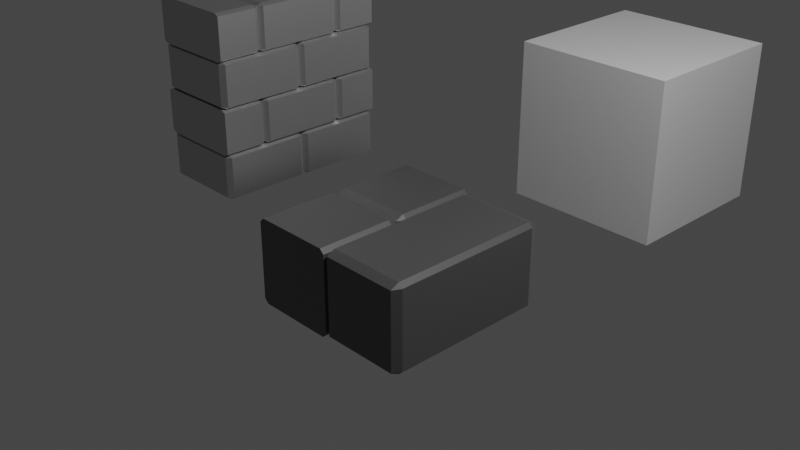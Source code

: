 # Source: untitled.blend  (saved by Blender 3.4.6; exported with 4.5.12 LTS)
import bpy
from mathutils import Matrix  # noqa: F401  (used for matrix-valued properties, if any)

bpy.ops.wm.read_factory_settings(use_empty=True)
scene = bpy.context.scene
scene.name = 'Scene'

# ---- collections
col_collection = bpy.data.collections.new('Collection'); scene.collection.children.link(col_collection)

# ---- materials (node trees are filled in below, after node groups)
mat_material_002 = bpy.data.materials.new('Material.002')
mat_material_002.use_transparent_shadow = False
mat_material_001 = bpy.data.materials.new('Material.001')
mat_material_001.use_transparent_shadow = False

# ---- material node trees
mat_material_002.use_nodes = True; mat_material_002.node_tree.nodes.clear()
_N = mat_material_002.node_tree.nodes; _L = mat_material_002.node_tree.links
n0 = _N.new('ShaderNodeBsdfPrincipled'); n0.name = 'Principled BSDF'; n0.location = (88, 305)
n0.distribution = 'GGX'
n0.subsurface_method = 'BURLEY'
n0.inputs[0].default_value = (0.1336, 0.1336, 0.1336, 1.0)
n0.inputs[1].default_value = 0.4636
n0.inputs[2].default_value = 0.55
n0.inputs[3].default_value = 1.45
n0.inputs[13].default_value = 0.5818
n0.inputs[14].default_value = (0.7508, 0.7508, 0.7508, 1.0)
n0.inputs[24].default_value = 0.1273
n0.inputs[27].default_value = (0.0, 0.0, 0.0, 1.0)
n0.inputs[28].default_value = 1.0
n1 = _N.new('ShaderNodeOutputMaterial'); n1.name = 'Material Output'; n1.location = (378, 305)
_L.new(n0.outputs[0], n1.inputs[0])
n1.is_active_output = True
mat_material_001.use_nodes = True; mat_material_001.node_tree.nodes.clear()
_N = mat_material_001.node_tree.nodes; _L = mat_material_001.node_tree.links
n0 = _N.new('ShaderNodeOutputMaterial'); n0.name = 'Material Output'; n0.location = (300, 300)
n1 = _N.new('ShaderNodeBsdfPrincipled'); n1.name = 'Principled BSDF'; n1.location = (10, 300)
n1.distribution = 'GGX'
n1.subsurface_method = 'BURLEY'
n1.inputs[0].default_value = (0.3332, 0.3196, 0.3196, 1.0)
n1.inputs[1].default_value = 0.5318
n1.inputs[3].default_value = 0.0
n1.inputs[13].default_value = 0.8636
n1.inputs[14].default_value = (0.6878, 0.6814, 0.6814, 1.0)
n1.inputs[16].default_value = 0.04091
n1.inputs[19].default_value = 0.03182
n1.inputs[24].default_value = 0.05455
n1.inputs[27].default_value = (0.0, 0.0, 0.0, 1.0)
n1.inputs[28].default_value = 1.0
_L.new(n1.outputs[0], n0.inputs[0])
n0.is_active_output = True

# ---- world
world_world = bpy.data.worlds.new('World'); scene.world = world_world
world_world.use_nodes = True; world_world.node_tree.nodes.clear()
_N = world_world.node_tree.nodes; _L = world_world.node_tree.links
n0 = _N.new('ShaderNodeOutputWorld'); n0.name = 'World Output'; n0.location = (300, 300)
n1 = _N.new('ShaderNodeBackground'); n1.name = 'Background'; n1.location = (10, 300)
n1.inputs[0].default_value = (0.05088, 0.05088, 0.05088, 1.0)
_L.new(n1.outputs[0], n0.inputs[0])
n0.is_active_output = True
world_world.color = (0.05088, 0.05088, 0.05088)
world_world.use_sun_shadow = False
world_world.sun_shadow_jitter_overblur = 0.0

# ---- cameras
cam_camera = bpy.data.cameras.new('Camera')
cam_camera.clip_end = 100.0
cam_camera.ortho_scale = 7.314

# ---- lights
light_light = bpy.data.lights.new('Light', 'POINT')
light_light.transmission_factor = 0.0
light_light.energy = 1000.0
light_light.shadow_soft_size = 0.1
light_light.shadow_maximum_resolution = 0.006
light_light.use_absolute_resolution = True

# ---- meshes
me_cube_003 = bpy.data.meshes.new('Cube.003')
me_cube_003.from_pydata([(0.05, -0.9, -1.0), (0.05, -1.0, -0.95), (0.0, -0.9, -0.95), (0.05, -1.0, -0.05), (0.05, -0.9, 0.0), (0.0, -0.9, -0.05), (0.05, 0.9, -1.0), (0.0, 0.9, -0.95), (0.05, 1.0, -0.95), (0.05, 0.9, 0.0), (0.05, 1.0, -0.05), (0.0, 0.9, -0.05), (0.95, -0.9, -1.0), (1.0, -0.9, -0.95), (0.95, -1.0, -0.95), (0.95, -0.9, 0.0), (0.95, -1.0, -0.05), (1.0, -0.9, -0.05), (0.95, 0.9, -1.0), (0.95, 1.0, -0.95), (1.0, 0.9, -0.95), (0.95, 0.9, 0.0), (1.0, 0.9, -0.05), (0.95, 1.0, -0.05), (-0.95, 0.1, -1.0), (-0.95, 0.0, -0.95), (-1.0, 0.1, -0.95), (-0.95, 0.0, -0.05), (-0.95, 0.1, 0.0), (-1.0, 0.1, -0.05), (-0.05, 0.1, -1.0), (0.0, 0.1, -0.95), (-0.05, 0.0, -0.95), (-0.05, 0.1, 0.0), (-0.05, 0.0, -0.05), (0.0, 0.1, -0.05), (-0.95, 1.0, -1.0), (-1.0, 1.0, -0.95), (-0.95, 1.0, 0.0), (-1.0, 1.0, -0.05), (-0.05, 1.0, -1.0), (0.0, 1.0, -0.95), (-0.05, 1.0, 0.0), (0.0, 1.0, -0.05), (-0.95, -0.1, -1.0), (-1.0, -0.1, -0.95), (-0.95, 0.0, -0.95), (-0.95, -0.1, 0.0), (-0.95, 0.0, -0.05), (-1.0, -0.1, -0.05), (-0.05, -0.1, -1.0), (-0.05, 0.0, -0.95), (0.0, -0.1, -0.95), (-0.05, -0.1, 0.0), (0.0, -0.1, -0.05), (-0.05, 0.0, -0.05), (-0.95, -1.0, -1.0), (-1.0, -1.0, -0.95), (-0.95, -1.0, 0.0), (-1.0, -1.0, -0.05), (-0.05, -1.0, -1.0), (0.0, -1.0, -0.95), (-0.05, -1.0, 0.0), (0.0, -1.0, -0.05)], [], [(14, 16, 3, 1), (20, 22, 17, 13), (21, 9, 4, 15), (2, 5, 11, 7), (8, 10, 23, 19), (0, 1, 2), (3, 4, 5), (6, 7, 8), (9, 10, 11), (12, 13, 14), (15, 16, 17), (18, 19, 20), (21, 22, 23), (6, 0, 2, 7), (1, 3, 5, 2), (4, 9, 11, 5), (10, 8, 7, 11), (18, 6, 8, 19), (9, 21, 23, 10), (22, 20, 19, 23), (12, 18, 20, 13), (21, 15, 17, 22), (16, 14, 13, 17), (0, 12, 14, 1), (15, 4, 3, 16), (6, 18, 12, 0), (32, 34, 27, 25), (41, 43, 35, 31), (42, 38, 28, 33), (24, 25, 26), (27, 28, 29), (30, 31, 32), (33, 34, 35), (36, 24, 26, 37), (25, 27, 29, 26), (42, 33, 35, 43), (34, 32, 31, 35), (24, 30, 32, 25), (33, 28, 27, 34), (36, 40, 30, 24), (30, 40, 41, 31), (28, 38, 39, 29), (26, 29, 39, 37), (37, 39, 38, 42, 43, 41, 40, 36), (57, 59, 49, 45), (46, 48, 55, 51), (44, 45, 46), (47, 48, 49), (50, 51, 52), (53, 54, 55), (58, 47, 49, 59), (48, 46, 45, 49), (50, 44, 46, 51), (47, 53, 55, 48), (54, 52, 51, 55), (60, 50, 52, 61), (44, 50, 60, 56), (53, 62, 63, 54), (44, 56, 57, 45), (53, 47, 58, 62), (52, 54, 63, 61), (61, 63, 62, 58, 59, 57, 56, 60)])
_uv = me_cube_003.uv_layers.new(name='UVMap')
_uv.uv.foreach_set('vector', [0.3875, 0.7625, 0.6125, 0.7625, 0.6125, 0.9875, 0.3875, 0.9875, 0.3875, 0.5125, 0.6125, 0.5125, 0.6125, 0.7375, 0.3875, 0.7375, 0.6375, 0.5125, 0.8625, 0.5125, 0.8625, 0.7375, 0.6375, 0.7375, 0.3875, 0.0125, 0.6125, 0.0125, 0.6125, 0.2375, 0.3875, 0.2375, 0.3875, 0.2625, 0.6125, 0.2625, 0.6125, 0.4875, 0.3875, 0.4875, 0.1375, 0.7375, 0.1375, 0.75, 0.125, 0.7375, 0.6125, 0.9875, 0.625, 0.9875, 0.6125, 1.0, 0.1375, 0.5125, 0.125, 0.5125, 0.1375, 0.5, 0.625, 0.2625, 0.625, 0.2625, 0.6125, 0.25, 0.3625, 0.7375, 0.375, 0.7375, 0.3625, 0.75, 0.625, 0.7625, 0.625, 0.7625, 0.6125, 0.75, 0.3625, 0.5125, 0.3625, 0.5, 0.375, 0.5125, 0.625, 0.5125, 0.625, 0.5125, 0.6125, 0.5, 0.1375, 0.5125, 0.1375, 0.7375, 0.125, 0.7375, 0.125, 0.5125, 0.3875, 0.0, 0.6125, 0.0, 0.6125, 0.0125, 0.3875, 0.0125, 0.625, 0.0125, 0.625, 0.2375, 0.6125, 0.2375, 0.6125, 0.0125, 0.6125, 0.2625, 0.3875, 0.2625, 0.3875, 0.2375, 0.6125, 0.2375, 0.3625, 0.5125, 0.1375, 0.5125, 0.1375, 0.5, 0.3625, 0.5, 0.625, 0.2625, 0.625, 0.4875, 0.6125, 0.4875, 0.6125, 0.2625, 0.6125, 0.5125, 0.3875, 0.5125, 0.3875, 0.4875, 0.6125, 0.4875, 0.3625, 0.7375, 0.3625, 0.5125, 0.3875, 0.5125, 0.3875, 0.7375, 0.6375, 0.5125, 0.6375, 0.7375, 0.6125, 0.7375, 0.6125, 0.5125, 0.6125, 0.7625, 0.3875, 0.7625, 0.3875, 0.7375, 0.6125, 0.7375, 0.1375, 0.7375, 0.3625, 0.7375, 0.3625, 0.75, 0.1375, 0.75, 0.625, 0.7625, 0.625, 0.9875, 0.6125, 0.9875, 0.6125, 0.7625, 0.1375, 0.5125, 0.3625, 0.5125, 0.3625, 0.7375, 0.1375, 0.7375, 0.3875, 0.7625, 0.6125, 0.7625, 0.6125, 0.9875, 0.3875, 0.9875, 0.3875, 0.625, 0.6125, 0.625, 0.6125, 0.7375, 0.3875, 0.7375, 0.6375, 0.625, 0.8625, 0.625, 0.8625, 0.7375, 0.6375, 0.7375, 0.1375, 0.7375, 0.1375, 0.75, 0.125, 0.7375, 0.6125, 0.9875, 0.625, 0.9875, 0.6125, 1.0, 0.3625, 0.7375, 0.375, 0.7375, 0.3625, 0.75, 0.625, 0.7625, 0.625, 0.7625, 0.6125, 0.75, 0.1375, 0.625, 0.1375, 0.7375, 0.125, 0.7375, 0.125, 0.625, 0.3875, 0.0, 0.6125, 0.0, 0.6125, 0.0125, 0.3875, 0.0125, 0.6375, 0.625, 0.6375, 0.7375, 0.6125, 0.7375, 0.6125, 0.625, 0.6125, 0.7625, 0.3875, 0.7625, 0.3875, 0.7375, 0.6125, 0.7375, 0.1375, 0.7375, 0.3625, 0.7375, 0.3625, 0.75, 0.1375, 0.75, 0.625, 0.7625, 0.625, 0.9875, 0.6125, 0.9875, 0.6125, 0.7625, 0.1375, 0.625, 0.3625, 0.625, 0.3625, 0.7375, 0.1375, 0.7375, 0.3625, 0.7375, 0.3625, 0.625, 0.3875, 0.625, 0.3875, 0.7375, 0.625, 0.0125, 0.625, 0.125, 0.6125, 0.125, 0.6125, 0.0125, 0.3875, 0.0125, 0.6125, 0.0125, 0.6125, 0.125, 0.3875, 0.125, 0.3875, 0.125, 0.6125, 0.125, 0.8625, 0.625, 0.6375, 0.625, 0.6125, 0.625, 0.3875, 0.625, 0.3625, 0.625, 0.1375, 0.625, 0.3875, 0.125, 0.6125, 0.125, 0.6125, 0.2375, 0.3875, 0.2375, 0.3875, 0.2625, 0.6125, 0.2625, 0.6125, 0.4875, 0.3875, 0.4875, 0.1375, 0.5125, 0.125, 0.5125, 0.1375, 0.5, 0.625, 0.2625, 0.625, 0.2625, 0.6125, 0.25, 0.3625, 0.5125, 0.3625, 0.5, 0.375, 0.5125, 0.625, 0.5125, 0.625, 0.5125, 0.6125, 0.5, 0.625, 0.125, 0.625, 0.2375, 0.6125, 0.2375, 0.6125, 0.125, 0.6125, 0.2625, 0.3875, 0.2625, 0.3875, 0.2375, 0.6125, 0.2375, 0.3625, 0.5125, 0.1375, 0.5125, 0.1375, 0.5, 0.3625, 0.5, 0.625, 0.2625, 0.625, 0.4875, 0.6125, 0.4875, 0.6125, 0.2625, 0.6125, 0.5125, 0.3875, 0.5125, 0.3875, 0.4875, 0.6125, 0.4875, 0.3625, 0.625, 0.3625, 0.5125, 0.3875, 0.5125, 0.3875, 0.625, 0.1375, 0.5125, 0.3625, 0.5125, 0.3625, 0.625, 0.1375, 0.625, 0.6375, 0.5125, 0.6375, 0.625, 0.6125, 0.625, 0.6125, 0.5125, 0.1375, 0.5125, 0.1375, 0.625, 0.125, 0.625, 0.125, 0.5125, 0.6375, 0.5125, 0.8625, 0.5125, 0.8625, 0.625, 0.6375, 0.625, 0.3875, 0.5125, 0.6125, 0.5125, 0.6125, 0.625, 0.3875, 0.625, 0.3875, 0.625, 0.6125, 0.625, 0.6375, 0.625, 0.625, 0.125, 0.6125, 0.125, 0.125, 0.625, 0.1375, 0.625, 0.3625, 0.625])
me_cube_003.materials.append(mat_material_002)
me_cube_003.use_remesh_fix_poles = True
me_cube_003.use_remesh_preserve_attributes = False
me_cube_003.update()
me_cube_022 = bpy.data.meshes.new('Cube.022')
me_cube_022.from_pydata([], [], [])
_uv = me_cube_022.uv_layers.new(name='UVMap')
_uv.uv.foreach_set('vector', [])
me_cube_022.use_remesh_fix_poles = True
me_cube_022.use_remesh_preserve_attributes = False
me_cube_022.update()
me_cube_023 = bpy.data.meshes.new('Cube.023')
me_cube_023.from_pydata([], [], [])
_uv = me_cube_023.uv_layers.new(name='UVMap')
_uv.uv.foreach_set('vector', [])
me_cube_023.use_remesh_fix_poles = True
me_cube_023.use_remesh_preserve_attributes = False
me_cube_023.update()
me_cube_025 = bpy.data.meshes.new('Cube.025')
me_cube_025.from_pydata([], [], [])
_uv = me_cube_025.uv_layers.new(name='UVMap')
_uv.uv.foreach_set('vector', [])
me_cube_025.use_remesh_fix_poles = True
me_cube_025.use_remesh_preserve_attributes = False
me_cube_025.update()
me_cube_024 = bpy.data.meshes.new('Cube.024')
me_cube_024.from_pydata([], [], [])
_uv = me_cube_024.uv_layers.new(name='UVMap')
_uv.uv.foreach_set('vector', [])
me_cube_024.use_remesh_fix_poles = True
me_cube_024.use_remesh_preserve_attributes = False
me_cube_024.update()
me_cube_036 = bpy.data.meshes.new('Cube.036')
me_cube_036.from_pydata([(-0.5, 0.05, 1.475), (-0.45, 0.0, 1.475), (-0.45, 0.05, 1.5), (0.45, 0.0, 1.475), (0.5, 0.05, 1.475), (0.45, 0.05, 1.5), (-0.5, 0.95, 1.475), (-0.45, 0.95, 1.5), (-0.45, 1.0, 1.475), (0.5, 0.95, 1.475), (0.45, 1.0, 1.475), (0.45, 0.95, 1.5), (-0.5, 0.05, 1.025), (-0.45, 0.05, 1.0), (-0.45, 0.0, 1.025), (0.5, 0.05, 1.025), (0.45, 0.0, 1.025), (0.45, 0.05, 1.0), (-0.5, 0.95, 1.025), (-0.45, 1.0, 1.025), (-0.45, 0.95, 1.0), (0.5, 0.95, 1.025), (0.45, 0.95, 1.0), (0.45, 1.0, 1.025), (-0.5, 0.55, 1.975), (-0.45, 0.5, 1.975), (-0.45, 0.55, 2.0), (0.45, 0.5, 1.975), (0.5, 0.55, 1.975), (0.45, 0.55, 2.0), (-0.5, 0.55, 1.525), (-0.45, 0.55, 1.5), (-0.45, 0.5, 1.525), (0.5, 0.55, 1.525), (0.45, 0.5, 1.525), (0.45, 0.55, 1.5), (-0.5, 1.0, 1.975), (-0.45, 1.0, 2.0), (0.5, 1.0, 1.975), (0.45, 1.0, 2.0), (-0.5, 1.0, 1.525), (-0.45, 1.0, 1.5), (0.5, 1.0, 1.525), (0.45, 1.0, 1.5), (-0.5, 0.45, 1.975), (-0.45, 0.45, 2.0), (-0.45, 0.5, 1.975), (0.5, 0.45, 1.975), (0.45, 0.5, 1.975), (0.45, 0.45, 2.0), (-0.5, 0.45, 1.525), (-0.45, 0.5, 1.525), (-0.45, 0.45, 1.5), (0.5, 0.45, 1.525), (0.45, 0.45, 1.5), (0.45, 0.5, 1.525), (-0.5, 0.0, 1.975), (-0.45, 0.0, 2.0), (0.5, 0.0, 1.975), (0.45, 0.0, 2.0), (-0.5, 0.0, 1.525), (-0.45, 0.0, 1.5), (0.5, 0.0, 1.525), (0.45, 0.0, 1.5), (-0.5, 0.05, 0.475), (-0.45, 0.0, 0.475), (-0.45, 0.05, 0.5), (0.45, 0.0, 0.475), (0.5, 0.05, 0.475), (0.45, 0.05, 0.5), (-0.5, 0.95, 0.475), (-0.45, 0.95, 0.5), (-0.45, 1.0, 0.475), (0.5, 0.95, 0.475), (0.45, 1.0, 0.475), (0.45, 0.95, 0.5), (-0.5, 0.05, 0.025), (-0.45, 0.05, -3.397e-08), (-0.45, 0.0, 0.025), (0.5, 0.05, 0.025), (0.45, 0.0, 0.025), (0.45, 0.05, 3.397e-08), (-0.5, 0.95, 0.025), (-0.45, 1.0, 0.025), (-0.45, 0.95, -3.397e-08), (0.5, 0.95, 0.025), (0.45, 0.95, 3.397e-08), (0.45, 1.0, 0.025), (-0.5, 0.55, 0.975), (-0.45, 0.5, 0.975), (-0.45, 0.55, 1.0), (0.45, 0.5, 0.975), (0.5, 0.55, 0.975), (0.45, 0.55, 1.0), (-0.5, 0.55, 0.525), (-0.45, 0.55, 0.5), (-0.45, 0.5, 0.525), (0.5, 0.55, 0.525), (0.45, 0.5, 0.525), (0.45, 0.55, 0.5), (-0.5, 1.0, 0.975), (-0.45, 1.0, 1.0), (0.5, 1.0, 0.975), (0.45, 1.0, 1.0), (-0.5, 1.0, 0.525), (-0.45, 1.0, 0.5), (0.5, 1.0, 0.525), (0.45, 1.0, 0.5), (-0.5, 0.45, 0.975), (-0.45, 0.45, 1.0), (-0.45, 0.5, 0.975), (0.5, 0.45, 0.975), (0.45, 0.5, 0.975), (0.45, 0.45, 1.0), (-0.5, 0.45, 0.525), (-0.45, 0.5, 0.525), (-0.45, 0.45, 0.5), (0.5, 0.45, 0.525), (0.45, 0.45, 0.5), (0.45, 0.5, 0.525), (-0.5, 0.0, 0.975), (-0.45, 0.0, 1.0), (0.5, 0.0, 0.975), (0.45, 0.0, 1.0), (-0.5, 0.0, 0.525), (-0.45, 0.0, 0.5), (0.5, 0.0, 0.525), (0.45, 0.0, 0.5), (-0.5, -0.95, 0.475), (-0.45, -1.0, 0.475), (-0.45, -0.95, 0.5), (0.45, -1.0, 0.475), (0.5, -0.95, 0.475), (0.45, -0.95, 0.5), (-0.5, -0.05, 0.475), (-0.45, -0.05, 0.5), (-0.45, 0.0, 0.475), (0.5, -0.05, 0.475), (0.45, 0.0, 0.475), (0.45, -0.05, 0.5), (-0.5, -0.95, 0.025), (-0.45, -0.95, -3.397e-08), (-0.45, -1.0, 0.025), (0.5, -0.95, 0.025), (0.45, -1.0, 0.025), (0.45, -0.95, 3.397e-08), (-0.5, -0.05, 0.025), (-0.45, 0.0, 0.025), (-0.45, -0.05, -3.397e-08), (0.5, -0.05, 0.025), (0.45, -0.05, 3.397e-08), (0.45, 0.0, 0.025), (-0.5, -0.45, 0.975), (-0.45, -0.5, 0.975), (-0.45, -0.45, 1.0), (0.45, -0.5, 0.975), (0.5, -0.45, 0.975), (0.45, -0.45, 1.0), (-0.5, -0.45, 0.525), (-0.45, -0.45, 0.5), (-0.45, -0.5, 0.525), (0.5, -0.45, 0.525), (0.45, -0.5, 0.525), (0.45, -0.45, 0.5), (-0.5, 0.0, 0.975), (-0.45, 0.0, 1.0), (0.5, 0.0, 0.975), (0.45, 0.0, 1.0), (-0.5, 0.0, 0.525), (-0.45, 0.0, 0.5), (0.5, 0.0, 0.525), (0.45, 0.0, 0.5), (-0.5, -0.55, 0.975), (-0.45, -0.55, 1.0), (-0.45, -0.5, 0.975), (0.5, -0.55, 0.975), (0.45, -0.5, 0.975), (0.45, -0.55, 1.0), (-0.5, -0.55, 0.525), (-0.45, -0.5, 0.525), (-0.45, -0.55, 0.5), (0.5, -0.55, 0.525), (0.45, -0.55, 0.5), (0.45, -0.5, 0.525), (-0.5, -1.0, 0.975), (-0.45, -1.0, 1.0), (0.5, -1.0, 0.975), (0.45, -1.0, 1.0), (-0.5, -1.0, 0.525), (-0.45, -1.0, 0.5), (0.5, -1.0, 0.525), (0.45, -1.0, 0.5), (-0.5, -0.95, 1.475), (-0.45, -1.0, 1.475), (-0.45, -0.95, 1.5), (0.45, -1.0, 1.475), (0.5, -0.95, 1.475), (0.45, -0.95, 1.5), (-0.5, -0.05, 1.475), (-0.45, -0.05, 1.5), (-0.45, 0.0, 1.475), (0.5, -0.05, 1.475), (0.45, 0.0, 1.475), (0.45, -0.05, 1.5), (-0.5, -0.95, 1.025), (-0.45, -0.95, 1.0), (-0.45, -1.0, 1.025), (0.5, -0.95, 1.025), (0.45, -1.0, 1.025), (0.45, -0.95, 1.0), (-0.5, -0.05, 1.025), (-0.45, 0.0, 1.025), (-0.45, -0.05, 1.0), (0.5, -0.05, 1.025), (0.45, -0.05, 1.0), (0.45, 0.0, 1.025), (-0.5, -0.45, 1.975), (-0.45, -0.5, 1.975), (-0.45, -0.45, 2.0), (0.45, -0.5, 1.975), (0.5, -0.45, 1.975), (0.45, -0.45, 2.0), (-0.5, -0.45, 1.525), (-0.45, -0.45, 1.5), (-0.45, -0.5, 1.525), (0.5, -0.45, 1.525), (0.45, -0.5, 1.525), (0.45, -0.45, 1.5), (-0.5, 0.0, 1.975), (-0.45, 0.0, 2.0), (0.5, 0.0, 1.975), (0.45, 0.0, 2.0), (-0.5, 0.0, 1.525), (-0.45, 0.0, 1.5), (0.5, 0.0, 1.525), (0.45, 0.0, 1.5), (-0.5, -0.55, 1.975), (-0.45, -0.55, 2.0), (-0.45, -0.5, 1.975), (0.5, -0.55, 1.975), (0.45, -0.5, 1.975), (0.45, -0.55, 2.0), (-0.5, -0.55, 1.525), (-0.45, -0.5, 1.525), (-0.45, -0.55, 1.5), (0.5, -0.55, 1.525), (0.45, -0.55, 1.5), (0.45, -0.5, 1.525), (-0.5, -1.0, 1.975), (-0.45, -1.0, 2.0), (0.5, -1.0, 1.975), (0.45, -1.0, 2.0), (-0.5, -1.0, 1.525), (-0.45, -1.0, 1.5), (0.5, -1.0, 1.525), (0.45, -1.0, 1.5)], [], [(14, 16, 3, 1), (20, 22, 17, 13), (21, 9, 4, 15), (2, 5, 11, 7), (8, 10, 23, 19), (0, 1, 2), (3, 4, 5), (6, 7, 8), (9, 10, 11), (12, 13, 14), (15, 16, 17), (18, 19, 20), (21, 22, 23), (6, 0, 2, 7), (1, 3, 5, 2), (4, 9, 11, 5), (10, 8, 7, 11), (18, 6, 8, 19), (9, 21, 23, 10), (22, 20, 19, 23), (12, 18, 20, 13), (21, 15, 17, 22), (16, 14, 13, 17), (0, 12, 14, 1), (15, 4, 3, 16), (6, 18, 12, 0), (32, 34, 27, 25), (41, 43, 35, 31), (42, 38, 28, 33), (24, 25, 26), (27, 28, 29), (30, 31, 32), (33, 34, 35), (36, 24, 26, 37), (25, 27, 29, 26), (42, 33, 35, 43), (34, 32, 31, 35), (24, 30, 32, 25), (33, 28, 27, 34), (36, 40, 30, 24), (30, 40, 41, 31), (28, 38, 39, 29), (26, 29, 39, 37), (37, 39, 38, 42, 43, 41, 40, 36), (57, 59, 49, 45), (46, 48, 55, 51), (44, 45, 46), (47, 48, 49), (50, 51, 52), (53, 54, 55), (58, 47, 49, 59), (48, 46, 45, 49), (50, 44, 46, 51), (47, 53, 55, 48), (54, 52, 51, 55), (60, 50, 52, 61), (44, 50, 60, 56), (53, 62, 63, 54), (44, 56, 57, 45), (53, 47, 58, 62), (52, 54, 63, 61), (61, 63, 62, 58, 59, 57, 56, 60), (78, 80, 67, 65), (84, 86, 81, 77), (85, 73, 68, 79), (66, 69, 75, 71), (72, 74, 87, 83), (64, 65, 66), (67, 68, 69), (70, 71, 72), (73, 74, 75), (76, 77, 78), (79, 80, 81), (82, 83, 84), (85, 86, 87), (70, 64, 66, 71), (65, 67, 69, 66), (68, 73, 75, 69), (74, 72, 71, 75), (82, 70, 72, 83), (73, 85, 87, 74), (86, 84, 83, 87), (76, 82, 84, 77), (85, 79, 81, 86), (80, 78, 77, 81), (64, 76, 78, 65), (79, 68, 67, 80), (70, 82, 76, 64), (96, 98, 91, 89), (105, 107, 99, 95), (106, 102, 92, 97), (88, 89, 90), (91, 92, 93), (94, 95, 96), (97, 98, 99), (100, 88, 90, 101), (89, 91, 93, 90), (106, 97, 99, 107), (98, 96, 95, 99), (88, 94, 96, 89), (97, 92, 91, 98), (100, 104, 94, 88), (94, 104, 105, 95), (92, 102, 103, 93), (90, 93, 103, 101), (101, 103, 102, 106, 107, 105, 104, 100), (121, 123, 113, 109), (110, 112, 119, 115), (108, 109, 110), (111, 112, 113), (114, 115, 116), (117, 118, 119), (122, 111, 113, 123), (112, 110, 109, 113), (114, 108, 110, 115), (111, 117, 119, 112), (118, 116, 115, 119), (124, 114, 116, 125), (108, 114, 124, 120), (117, 126, 127, 118), (108, 120, 121, 109), (117, 111, 122, 126), (116, 118, 127, 125), (125, 127, 126, 122, 123, 121, 120, 124), (142, 144, 131, 129), (148, 150, 145, 141), (149, 137, 132, 143), (130, 133, 139, 135), (136, 138, 151, 147), (128, 129, 130), (131, 132, 133), (134, 135, 136), (137, 138, 139), (140, 141, 142), (143, 144, 145), (146, 147, 148), (149, 150, 151), (134, 128, 130, 135), (129, 131, 133, 130), (132, 137, 139, 133), (138, 136, 135, 139), (146, 134, 136, 147), (137, 149, 151, 138), (150, 148, 147, 151), (140, 146, 148, 141), (149, 143, 145, 150), (144, 142, 141, 145), (128, 140, 142, 129), (143, 132, 131, 144), (134, 146, 140, 128), (160, 162, 155, 153), (169, 171, 163, 159), (170, 166, 156, 161), (152, 153, 154), (155, 156, 157), (158, 159, 160), (161, 162, 163), (164, 152, 154, 165), (153, 155, 157, 154), (170, 161, 163, 171), (162, 160, 159, 163), (152, 158, 160, 153), (161, 156, 155, 162), (164, 168, 158, 152), (158, 168, 169, 159), (156, 166, 167, 157), (154, 157, 167, 165), (165, 167, 166, 170, 171, 169, 168, 164), (185, 187, 177, 173), (174, 176, 183, 179), (172, 173, 174), (175, 176, 177), (178, 179, 180), (181, 182, 183), (186, 175, 177, 187), (176, 174, 173, 177), (178, 172, 174, 179), (175, 181, 183, 176), (182, 180, 179, 183), (188, 178, 180, 189), (172, 178, 188, 184), (181, 190, 191, 182), (172, 184, 185, 173), (181, 175, 186, 190), (180, 182, 191, 189), (189, 191, 190, 186, 187, 185, 184, 188), (206, 208, 195, 193), (212, 214, 209, 205), (213, 201, 196, 207), (194, 197, 203, 199), (200, 202, 215, 211), (192, 193, 194), (195, 196, 197), (198, 199, 200), (201, 202, 203), (204, 205, 206), (207, 208, 209), (210, 211, 212), (213, 214, 215), (198, 192, 194, 199), (193, 195, 197, 194), (196, 201, 203, 197), (202, 200, 199, 203), (210, 198, 200, 211), (201, 213, 215, 202), (214, 212, 211, 215), (204, 210, 212, 205), (213, 207, 209, 214), (208, 206, 205, 209), (192, 204, 206, 193), (207, 196, 195, 208), (198, 210, 204, 192), (224, 226, 219, 217), (233, 235, 227, 223), (234, 230, 220, 225), (216, 217, 218), (219, 220, 221), (222, 223, 224), (225, 226, 227), (228, 216, 218, 229), (217, 219, 221, 218), (234, 225, 227, 235), (226, 224, 223, 227), (216, 222, 224, 217), (225, 220, 219, 226), (228, 232, 222, 216), (222, 232, 233, 223), (220, 230, 231, 221), (218, 221, 231, 229), (229, 231, 230, 234, 235, 233, 232, 228), (249, 251, 241, 237), (238, 240, 247, 243), (236, 237, 238), (239, 240, 241), (242, 243, 244), (245, 246, 247), (250, 239, 241, 251), (240, 238, 237, 241), (242, 236, 238, 243), (239, 245, 247, 240), (246, 244, 243, 247), (252, 242, 244, 253), (236, 242, 252, 248), (245, 254, 255, 246), (236, 248, 249, 237), (245, 239, 250, 254), (244, 246, 255, 253), (253, 255, 254, 250, 251, 249, 248, 252)])
_uv = me_cube_036.uv_layers.new(name='UVMap')
_uv.uv.foreach_set('vector', [0.3875, 0.7625, 0.6125, 0.7625, 0.6125, 0.9875, 0.3875, 0.9875, 0.3875, 0.5125, 0.6125, 0.5125, 0.6125, 0.7375, 0.3875, 0.7375, 0.6375, 0.5125, 0.8625, 0.5125, 0.8625, 0.7375, 0.6375, 0.7375, 0.3875, 0.0125, 0.6125, 0.0125, 0.6125, 0.2375, 0.3875, 0.2375, 0.3875, 0.2625, 0.6125, 0.2625, 0.6125, 0.4875, 0.3875, 0.4875, 0.1375, 0.7375, 0.1375, 0.75, 0.125, 0.7375, 0.6125, 0.9875, 0.625, 0.9875, 0.6125, 1.0, 0.1375, 0.5125, 0.125, 0.5125, 0.1375, 0.5, 0.625, 0.2625, 0.625, 0.2625, 0.6125, 0.25, 0.3625, 0.7375, 0.375, 0.7375, 0.3625, 0.75, 0.625, 0.7625, 0.625, 0.7625, 0.6125, 0.75, 0.3625, 0.5125, 0.3625, 0.5, 0.375, 0.5125, 0.625, 0.5125, 0.625, 0.5125, 0.6125, 0.5, 0.1375, 0.5125, 0.1375, 0.7375, 0.125, 0.7375, 0.125, 0.5125, 0.3875, 0.0, 0.6125, 0.0, 0.6125, 0.0125, 0.3875, 0.0125, 0.625, 0.0125, 0.625, 0.2375, 0.6125, 0.2375, 0.6125, 0.0125, 0.6125, 0.2625, 0.3875, 0.2625, 0.3875, 0.2375, 0.6125, 0.2375, 0.3625, 0.5125, 0.1375, 0.5125, 0.1375, 0.5, 0.3625, 0.5, 0.625, 0.2625, 0.625, 0.4875, 0.6125, 0.4875, 0.6125, 0.2625, 0.6125, 0.5125, 0.3875, 0.5125, 0.3875, 0.4875, 0.6125, 0.4875, 0.3625, 0.7375, 0.3625, 0.5125, 0.3875, 0.5125, 0.3875, 0.7375, 0.6375, 0.5125, 0.6375, 0.7375, 0.6125, 0.7375, 0.6125, 0.5125, 0.6125, 0.7625, 0.3875, 0.7625, 0.3875, 0.7375, 0.6125, 0.7375, 0.1375, 0.7375, 0.3625, 0.7375, 0.3625, 0.75, 0.1375, 0.75, 0.625, 0.7625, 0.625, 0.9875, 0.6125, 0.9875, 0.6125, 0.7625, 0.1375, 0.5125, 0.3625, 0.5125, 0.3625, 0.7375, 0.1375, 0.7375, 0.3875, 0.7625, 0.6125, 0.7625, 0.6125, 0.9875, 0.3875, 0.9875, 0.3875, 0.625, 0.6125, 0.625, 0.6125, 0.7375, 0.3875, 0.7375, 0.6375, 0.625, 0.8625, 0.625, 0.8625, 0.7375, 0.6375, 0.7375, 0.1375, 0.7375, 0.1375, 0.75, 0.125, 0.7375, 0.6125, 0.9875, 0.625, 0.9875, 0.6125, 1.0, 0.3625, 0.7375, 0.375, 0.7375, 0.3625, 0.75, 0.625, 0.7625, 0.625, 0.7625, 0.6125, 0.75, 0.1375, 0.625, 0.1375, 0.7375, 0.125, 0.7375, 0.125, 0.625, 0.3875, 0.0, 0.6125, 0.0, 0.6125, 0.0125, 0.3875, 0.0125, 0.6375, 0.625, 0.6375, 0.7375, 0.6125, 0.7375, 0.6125, 0.625, 0.6125, 0.7625, 0.3875, 0.7625, 0.3875, 0.7375, 0.6125, 0.7375, 0.1375, 0.7375, 0.3625, 0.7375, 0.3625, 0.75, 0.1375, 0.75, 0.625, 0.7625, 0.625, 0.9875, 0.6125, 0.9875, 0.6125, 0.7625, 0.1375, 0.625, 0.3625, 0.625, 0.3625, 0.7375, 0.1375, 0.7375, 0.3625, 0.7375, 0.3625, 0.625, 0.3875, 0.625, 0.3875, 0.7375, 0.625, 0.0125, 0.625, 0.125, 0.6125, 0.125, 0.6125, 0.0125, 0.3875, 0.0125, 0.6125, 0.0125, 0.6125, 0.125, 0.3875, 0.125, 0.3875, 0.125, 0.6125, 0.125, 0.8625, 0.625, 0.6375, 0.625, 0.6125, 0.625, 0.3875, 0.625, 0.3625, 0.625, 0.1375, 0.625, 0.3875, 0.125, 0.6125, 0.125, 0.6125, 0.2375, 0.3875, 0.2375, 0.3875, 0.2625, 0.6125, 0.2625, 0.6125, 0.4875, 0.3875, 0.4875, 0.1375, 0.5125, 0.125, 0.5125, 0.1375, 0.5, 0.625, 0.2625, 0.625, 0.2625, 0.6125, 0.25, 0.3625, 0.5125, 0.3625, 0.5, 0.375, 0.5125, 0.625, 0.5125, 0.625, 0.5125, 0.6125, 0.5, 0.625, 0.125, 0.625, 0.2375, 0.6125, 0.2375, 0.6125, 0.125, 0.6125, 0.2625, 0.3875, 0.2625, 0.3875, 0.2375, 0.6125, 0.2375, 0.3625, 0.5125, 0.1375, 0.5125, 0.1375, 0.5, 0.3625, 0.5, 0.625, 0.2625, 0.625, 0.4875, 0.6125, 0.4875, 0.6125, 0.2625, 0.6125, 0.5125, 0.3875, 0.5125, 0.3875, 0.4875, 0.6125, 0.4875, 0.3625, 0.625, 0.3625, 0.5125, 0.3875, 0.5125, 0.3875, 0.625, 0.1375, 0.5125, 0.3625, 0.5125, 0.3625, 0.625, 0.1375, 0.625, 0.6375, 0.5125, 0.6375, 0.625, 0.6125, 0.625, 0.6125, 0.5125, 0.1375, 0.5125, 0.1375, 0.625, 0.125, 0.625, 0.125, 0.5125, 0.6375, 0.5125, 0.8625, 0.5125, 0.8625, 0.625, 0.6375, 0.625, 0.3875, 0.5125, 0.6125, 0.5125, 0.6125, 0.625, 0.3875, 0.625, 0.3875, 0.625, 0.6125, 0.625, 0.6375, 0.625, 0.625, 0.125, 0.6125, 0.125, 0.125, 0.625, 0.1375, 0.625, 0.3625, 0.625, 0.3875, 0.7625, 0.6125, 0.7625, 0.6125, 0.9875, 0.3875, 0.9875, 0.3875, 0.5125, 0.6125, 0.5125, 0.6125, 0.7375, 0.3875, 0.7375, 0.6375, 0.5125, 0.8625, 0.5125, 0.8625, 0.7375, 0.6375, 0.7375, 0.3875, 0.0125, 0.6125, 0.0125, 0.6125, 0.2375, 0.3875, 0.2375, 0.3875, 0.2625, 0.6125, 0.2625, 0.6125, 0.4875, 0.3875, 0.4875, 0.1375, 0.7375, 0.1375, 0.75, 0.125, 0.7375, 0.6125, 0.9875, 0.625, 0.9875, 0.6125, 1.0, 0.1375, 0.5125, 0.125, 0.5125, 0.1375, 0.5, 0.625, 0.2625, 0.625, 0.2625, 0.6125, 0.25, 0.3625, 0.7375, 0.375, 0.7375, 0.3625, 0.75, 0.625, 0.7625, 0.625, 0.7625, 0.6125, 0.75, 0.3625, 0.5125, 0.3625, 0.5, 0.375, 0.5125, 0.625, 0.5125, 0.625, 0.5125, 0.6125, 0.5, 0.1375, 0.5125, 0.1375, 0.7375, 0.125, 0.7375, 0.125, 0.5125, 0.3875, 0.0, 0.6125, 0.0, 0.6125, 0.0125, 0.3875, 0.0125, 0.625, 0.0125, 0.625, 0.2375, 0.6125, 0.2375, 0.6125, 0.0125, 0.6125, 0.2625, 0.3875, 0.2625, 0.3875, 0.2375, 0.6125, 0.2375, 0.3625, 0.5125, 0.1375, 0.5125, 0.1375, 0.5, 0.3625, 0.5, 0.625, 0.2625, 0.625, 0.4875, 0.6125, 0.4875, 0.6125, 0.2625, 0.6125, 0.5125, 0.3875, 0.5125, 0.3875, 0.4875, 0.6125, 0.4875, 0.3625, 0.7375, 0.3625, 0.5125, 0.3875, 0.5125, 0.3875, 0.7375, 0.6375, 0.5125, 0.6375, 0.7375, 0.6125, 0.7375, 0.6125, 0.5125, 0.6125, 0.7625, 0.3875, 0.7625, 0.3875, 0.7375, 0.6125, 0.7375, 0.1375, 0.7375, 0.3625, 0.7375, 0.3625, 0.75, 0.1375, 0.75, 0.625, 0.7625, 0.625, 0.9875, 0.6125, 0.9875, 0.6125, 0.7625, 0.1375, 0.5125, 0.3625, 0.5125, 0.3625, 0.7375, 0.1375, 0.7375, 0.3875, 0.7625, 0.6125, 0.7625, 0.6125, 0.9875, 0.3875, 0.9875, 0.3875, 0.625, 0.6125, 0.625, 0.6125, 0.7375, 0.3875, 0.7375, 0.6375, 0.625, 0.8625, 0.625, 0.8625, 0.7375, 0.6375, 0.7375, 0.1375, 0.7375, 0.1375, 0.75, 0.125, 0.7375, 0.6125, 0.9875, 0.625, 0.9875, 0.6125, 1.0, 0.3625, 0.7375, 0.375, 0.7375, 0.3625, 0.75, 0.625, 0.7625, 0.625, 0.7625, 0.6125, 0.75, 0.1375, 0.625, 0.1375, 0.7375, 0.125, 0.7375, 0.125, 0.625, 0.3875, 0.0, 0.6125, 0.0, 0.6125, 0.0125, 0.3875, 0.0125, 0.6375, 0.625, 0.6375, 0.7375, 0.6125, 0.7375, 0.6125, 0.625, 0.6125, 0.7625, 0.3875, 0.7625, 0.3875, 0.7375, 0.6125, 0.7375, 0.1375, 0.7375, 0.3625, 0.7375, 0.3625, 0.75, 0.1375, 0.75, 0.625, 0.7625, 0.625, 0.9875, 0.6125, 0.9875, 0.6125, 0.7625, 0.1375, 0.625, 0.3625, 0.625, 0.3625, 0.7375, 0.1375, 0.7375, 0.3625, 0.7375, 0.3625, 0.625, 0.3875, 0.625, 0.3875, 0.7375, 0.625, 0.0125, 0.625, 0.125, 0.6125, 0.125, 0.6125, 0.0125, 0.3875, 0.0125, 0.6125, 0.0125, 0.6125, 0.125, 0.3875, 0.125, 0.3875, 0.125, 0.6125, 0.125, 0.8625, 0.625, 0.6375, 0.625, 0.6125, 0.625, 0.3875, 0.625, 0.3625, 0.625, 0.1375, 0.625, 0.3875, 0.125, 0.6125, 0.125, 0.6125, 0.2375, 0.3875, 0.2375, 0.3875, 0.2625, 0.6125, 0.2625, 0.6125, 0.4875, 0.3875, 0.4875, 0.1375, 0.5125, 0.125, 0.5125, 0.1375, 0.5, 0.625, 0.2625, 0.625, 0.2625, 0.6125, 0.25, 0.3625, 0.5125, 0.3625, 0.5, 0.375, 0.5125, 0.625, 0.5125, 0.625, 0.5125, 0.6125, 0.5, 0.625, 0.125, 0.625, 0.2375, 0.6125, 0.2375, 0.6125, 0.125, 0.6125, 0.2625, 0.3875, 0.2625, 0.3875, 0.2375, 0.6125, 0.2375, 0.3625, 0.5125, 0.1375, 0.5125, 0.1375, 0.5, 0.3625, 0.5, 0.625, 0.2625, 0.625, 0.4875, 0.6125, 0.4875, 0.6125, 0.2625, 0.6125, 0.5125, 0.3875, 0.5125, 0.3875, 0.4875, 0.6125, 0.4875, 0.3625, 0.625, 0.3625, 0.5125, 0.3875, 0.5125, 0.3875, 0.625, 0.1375, 0.5125, 0.3625, 0.5125, 0.3625, 0.625, 0.1375, 0.625, 0.6375, 0.5125, 0.6375, 0.625, 0.6125, 0.625, 0.6125, 0.5125, 0.1375, 0.5125, 0.1375, 0.625, 0.125, 0.625, 0.125, 0.5125, 0.6375, 0.5125, 0.8625, 0.5125, 0.8625, 0.625, 0.6375, 0.625, 0.3875, 0.5125, 0.6125, 0.5125, 0.6125, 0.625, 0.3875, 0.625, 0.3875, 0.625, 0.6125, 0.625, 0.6375, 0.625, 0.625, 0.125, 0.6125, 0.125, 0.125, 0.625, 0.1375, 0.625, 0.3625, 0.625, 0.3875, 0.7625, 0.6125, 0.7625, 0.6125, 0.9875, 0.3875, 0.9875, 0.3875, 0.5125, 0.6125, 0.5125, 0.6125, 0.7375, 0.3875, 0.7375, 0.6375, 0.5125, 0.8625, 0.5125, 0.8625, 0.7375, 0.6375, 0.7375, 0.3875, 0.0125, 0.6125, 0.0125, 0.6125, 0.2375, 0.3875, 0.2375, 0.3875, 0.2625, 0.6125, 0.2625, 0.6125, 0.4875, 0.3875, 0.4875, 0.1375, 0.7375, 0.1375, 0.75, 0.125, 0.7375, 0.6125, 0.9875, 0.625, 0.9875, 0.6125, 1.0, 0.1375, 0.5125, 0.125, 0.5125, 0.1375, 0.5, 0.625, 0.2625, 0.625, 0.2625, 0.6125, 0.25, 0.3625, 0.7375, 0.375, 0.7375, 0.3625, 0.75, 0.625, 0.7625, 0.625, 0.7625, 0.6125, 0.75, 0.3625, 0.5125, 0.3625, 0.5, 0.375, 0.5125, 0.625, 0.5125, 0.625, 0.5125, 0.6125, 0.5, 0.1375, 0.5125, 0.1375, 0.7375, 0.125, 0.7375, 0.125, 0.5125, 0.3875, 0.0, 0.6125, 0.0, 0.6125, 0.0125, 0.3875, 0.0125, 0.625, 0.0125, 0.625, 0.2375, 0.6125, 0.2375, 0.6125, 0.0125, 0.6125, 0.2625, 0.3875, 0.2625, 0.3875, 0.2375, 0.6125, 0.2375, 0.3625, 0.5125, 0.1375, 0.5125, 0.1375, 0.5, 0.3625, 0.5, 0.625, 0.2625, 0.625, 0.4875, 0.6125, 0.4875, 0.6125, 0.2625, 0.6125, 0.5125, 0.3875, 0.5125, 0.3875, 0.4875, 0.6125, 0.4875, 0.3625, 0.7375, 0.3625, 0.5125, 0.3875, 0.5125, 0.3875, 0.7375, 0.6375, 0.5125, 0.6375, 0.7375, 0.6125, 0.7375, 0.6125, 0.5125, 0.6125, 0.7625, 0.3875, 0.7625, 0.3875, 0.7375, 0.6125, 0.7375, 0.1375, 0.7375, 0.3625, 0.7375, 0.3625, 0.75, 0.1375, 0.75, 0.625, 0.7625, 0.625, 0.9875, 0.6125, 0.9875, 0.6125, 0.7625, 0.1375, 0.5125, 0.3625, 0.5125, 0.3625, 0.7375, 0.1375, 0.7375, 0.3875, 0.7625, 0.6125, 0.7625, 0.6125, 0.9875, 0.3875, 0.9875, 0.3875, 0.625, 0.6125, 0.625, 0.6125, 0.7375, 0.3875, 0.7375, 0.6375, 0.625, 0.8625, 0.625, 0.8625, 0.7375, 0.6375, 0.7375, 0.1375, 0.7375, 0.1375, 0.75, 0.125, 0.7375, 0.6125, 0.9875, 0.625, 0.9875, 0.6125, 1.0, 0.3625, 0.7375, 0.375, 0.7375, 0.3625, 0.75, 0.625, 0.7625, 0.625, 0.7625, 0.6125, 0.75, 0.1375, 0.625, 0.1375, 0.7375, 0.125, 0.7375, 0.125, 0.625, 0.3875, 0.0, 0.6125, 0.0, 0.6125, 0.0125, 0.3875, 0.0125, 0.6375, 0.625, 0.6375, 0.7375, 0.6125, 0.7375, 0.6125, 0.625, 0.6125, 0.7625, 0.3875, 0.7625, 0.3875, 0.7375, 0.6125, 0.7375, 0.1375, 0.7375, 0.3625, 0.7375, 0.3625, 0.75, 0.1375, 0.75, 0.625, 0.7625, 0.625, 0.9875, 0.6125, 0.9875, 0.6125, 0.7625, 0.1375, 0.625, 0.3625, 0.625, 0.3625, 0.7375, 0.1375, 0.7375, 0.3625, 0.7375, 0.3625, 0.625, 0.3875, 0.625, 0.3875, 0.7375, 0.625, 0.0125, 0.625, 0.125, 0.6125, 0.125, 0.6125, 0.0125, 0.3875, 0.0125, 0.6125, 0.0125, 0.6125, 0.125, 0.3875, 0.125, 0.3875, 0.125, 0.6125, 0.125, 0.8625, 0.625, 0.6375, 0.625, 0.6125, 0.625, 0.3875, 0.625, 0.3625, 0.625, 0.1375, 0.625, 0.3875, 0.125, 0.6125, 0.125, 0.6125, 0.2375, 0.3875, 0.2375, 0.3875, 0.2625, 0.6125, 0.2625, 0.6125, 0.4875, 0.3875, 0.4875, 0.1375, 0.5125, 0.125, 0.5125, 0.1375, 0.5, 0.625, 0.2625, 0.625, 0.2625, 0.6125, 0.25, 0.3625, 0.5125, 0.3625, 0.5, 0.375, 0.5125, 0.625, 0.5125, 0.625, 0.5125, 0.6125, 0.5, 0.625, 0.125, 0.625, 0.2375, 0.6125, 0.2375, 0.6125, 0.125, 0.6125, 0.2625, 0.3875, 0.2625, 0.3875, 0.2375, 0.6125, 0.2375, 0.3625, 0.5125, 0.1375, 0.5125, 0.1375, 0.5, 0.3625, 0.5, 0.625, 0.2625, 0.625, 0.4875, 0.6125, 0.4875, 0.6125, 0.2625, 0.6125, 0.5125, 0.3875, 0.5125, 0.3875, 0.4875, 0.6125, 0.4875, 0.3625, 0.625, 0.3625, 0.5125, 0.3875, 0.5125, 0.3875, 0.625, 0.1375, 0.5125, 0.3625, 0.5125, 0.3625, 0.625, 0.1375, 0.625, 0.6375, 0.5125, 0.6375, 0.625, 0.6125, 0.625, 0.6125, 0.5125, 0.1375, 0.5125, 0.1375, 0.625, 0.125, 0.625, 0.125, 0.5125, 0.6375, 0.5125, 0.8625, 0.5125, 0.8625, 0.625, 0.6375, 0.625, 0.3875, 0.5125, 0.6125, 0.5125, 0.6125, 0.625, 0.3875, 0.625, 0.3875, 0.625, 0.6125, 0.625, 0.6375, 0.625, 0.625, 0.125, 0.6125, 0.125, 0.125, 0.625, 0.1375, 0.625, 0.3625, 0.625, 0.3875, 0.7625, 0.6125, 0.7625, 0.6125, 0.9875, 0.3875, 0.9875, 0.3875, 0.5125, 0.6125, 0.5125, 0.6125, 0.7375, 0.3875, 0.7375, 0.6375, 0.5125, 0.8625, 0.5125, 0.8625, 0.7375, 0.6375, 0.7375, 0.3875, 0.0125, 0.6125, 0.0125, 0.6125, 0.2375, 0.3875, 0.2375, 0.3875, 0.2625, 0.6125, 0.2625, 0.6125, 0.4875, 0.3875, 0.4875, 0.1375, 0.7375, 0.1375, 0.75, 0.125, 0.7375, 0.6125, 0.9875, 0.625, 0.9875, 0.6125, 1.0, 0.1375, 0.5125, 0.125, 0.5125, 0.1375, 0.5, 0.625, 0.2625, 0.625, 0.2625, 0.6125, 0.25, 0.3625, 0.7375, 0.375, 0.7375, 0.3625, 0.75, 0.625, 0.7625, 0.625, 0.7625, 0.6125, 0.75, 0.3625, 0.5125, 0.3625, 0.5, 0.375, 0.5125, 0.625, 0.5125, 0.625, 0.5125, 0.6125, 0.5, 0.1375, 0.5125, 0.1375, 0.7375, 0.125, 0.7375, 0.125, 0.5125, 0.3875, 0.0, 0.6125, 0.0, 0.6125, 0.0125, 0.3875, 0.0125, 0.625, 0.0125, 0.625, 0.2375, 0.6125, 0.2375, 0.6125, 0.0125, 0.6125, 0.2625, 0.3875, 0.2625, 0.3875, 0.2375, 0.6125, 0.2375, 0.3625, 0.5125, 0.1375, 0.5125, 0.1375, 0.5, 0.3625, 0.5, 0.625, 0.2625, 0.625, 0.4875, 0.6125, 0.4875, 0.6125, 0.2625, 0.6125, 0.5125, 0.3875, 0.5125, 0.3875, 0.4875, 0.6125, 0.4875, 0.3625, 0.7375, 0.3625, 0.5125, 0.3875, 0.5125, 0.3875, 0.7375, 0.6375, 0.5125, 0.6375, 0.7375, 0.6125, 0.7375, 0.6125, 0.5125, 0.6125, 0.7625, 0.3875, 0.7625, 0.3875, 0.7375, 0.6125, 0.7375, 0.1375, 0.7375, 0.3625, 0.7375, 0.3625, 0.75, 0.1375, 0.75, 0.625, 0.7625, 0.625, 0.9875, 0.6125, 0.9875, 0.6125, 0.7625, 0.1375, 0.5125, 0.3625, 0.5125, 0.3625, 0.7375, 0.1375, 0.7375, 0.3875, 0.7625, 0.6125, 0.7625, 0.6125, 0.9875, 0.3875, 0.9875, 0.3875, 0.625, 0.6125, 0.625, 0.6125, 0.7375, 0.3875, 0.7375, 0.6375, 0.625, 0.8625, 0.625, 0.8625, 0.7375, 0.6375, 0.7375, 0.1375, 0.7375, 0.1375, 0.75, 0.125, 0.7375, 0.6125, 0.9875, 0.625, 0.9875, 0.6125, 1.0, 0.3625, 0.7375, 0.375, 0.7375, 0.3625, 0.75, 0.625, 0.7625, 0.625, 0.7625, 0.6125, 0.75, 0.1375, 0.625, 0.1375, 0.7375, 0.125, 0.7375, 0.125, 0.625, 0.3875, 0.0, 0.6125, 0.0, 0.6125, 0.0125, 0.3875, 0.0125, 0.6375, 0.625, 0.6375, 0.7375, 0.6125, 0.7375, 0.6125, 0.625, 0.6125, 0.7625, 0.3875, 0.7625, 0.3875, 0.7375, 0.6125, 0.7375, 0.1375, 0.7375, 0.3625, 0.7375, 0.3625, 0.75, 0.1375, 0.75, 0.625, 0.7625, 0.625, 0.9875, 0.6125, 0.9875, 0.6125, 0.7625, 0.1375, 0.625, 0.3625, 0.625, 0.3625, 0.7375, 0.1375, 0.7375, 0.3625, 0.7375, 0.3625, 0.625, 0.3875, 0.625, 0.3875, 0.7375, 0.625, 0.0125, 0.625, 0.125, 0.6125, 0.125, 0.6125, 0.0125, 0.3875, 0.0125, 0.6125, 0.0125, 0.6125, 0.125, 0.3875, 0.125, 0.3875, 0.125, 0.6125, 0.125, 0.8625, 0.625, 0.6375, 0.625, 0.6125, 0.625, 0.3875, 0.625, 0.3625, 0.625, 0.1375, 0.625, 0.3875, 0.125, 0.6125, 0.125, 0.6125, 0.2375, 0.3875, 0.2375, 0.3875, 0.2625, 0.6125, 0.2625, 0.6125, 0.4875, 0.3875, 0.4875, 0.1375, 0.5125, 0.125, 0.5125, 0.1375, 0.5, 0.625, 0.2625, 0.625, 0.2625, 0.6125, 0.25, 0.3625, 0.5125, 0.3625, 0.5, 0.375, 0.5125, 0.625, 0.5125, 0.625, 0.5125, 0.6125, 0.5, 0.625, 0.125, 0.625, 0.2375, 0.6125, 0.2375, 0.6125, 0.125, 0.6125, 0.2625, 0.3875, 0.2625, 0.3875, 0.2375, 0.6125, 0.2375, 0.3625, 0.5125, 0.1375, 0.5125, 0.1375, 0.5, 0.3625, 0.5, 0.625, 0.2625, 0.625, 0.4875, 0.6125, 0.4875, 0.6125, 0.2625, 0.6125, 0.5125, 0.3875, 0.5125, 0.3875, 0.4875, 0.6125, 0.4875, 0.3625, 0.625, 0.3625, 0.5125, 0.3875, 0.5125, 0.3875, 0.625, 0.1375, 0.5125, 0.3625, 0.5125, 0.3625, 0.625, 0.1375, 0.625, 0.6375, 0.5125, 0.6375, 0.625, 0.6125, 0.625, 0.6125, 0.5125, 0.1375, 0.5125, 0.1375, 0.625, 0.125, 0.625, 0.125, 0.5125, 0.6375, 0.5125, 0.8625, 0.5125, 0.8625, 0.625, 0.6375, 0.625, 0.3875, 0.5125, 0.6125, 0.5125, 0.6125, 0.625, 0.3875, 0.625, 0.3875, 0.625, 0.6125, 0.625, 0.6375, 0.625, 0.625, 0.125, 0.6125, 0.125, 0.125, 0.625, 0.1375, 0.625, 0.3625, 0.625])
me_cube_036.materials.append(mat_material_001)
me_cube_036.use_remesh_fix_poles = True
me_cube_036.use_remesh_preserve_attributes = False
me_cube_036.update()
me_cube = bpy.data.meshes.new('Cube')
me_cube.from_pydata([(-1.0, -1.0, -1.0), (-1.0, -1.0, 1.0), (-1.0, 1.0, -1.0), (-1.0, 1.0, 1.0), (1.0, -1.0, -1.0), (1.0, -1.0, 1.0), (1.0, 1.0, -1.0), (1.0, 1.0, 1.0), (-1.0, 0.6, -1.0), (-1.0, 0.2, -1.0), (-1.0, -0.2, -1.0), (-1.0, -0.6, -1.0), (-1.0, -0.6, 1.0), (-1.0, -0.2, 1.0), (-1.0, 0.2, 1.0), (-1.0, 0.6, 1.0), (1.0, -0.6, -1.0), (1.0, -0.2, -1.0), (1.0, 0.2, -1.0), (1.0, 0.6, -1.0), (1.0, 0.6, 1.0), (1.0, 0.2, 1.0), (1.0, -0.2, 1.0), (1.0, -0.6, 1.0), (-1.0, -1.0, -0.6667), (-1.0, -1.0, -0.3333), (-1.0, -1.0, 2.98e-08), (-1.0, -1.0, 0.3333), (-1.0, -1.0, 0.6667), (-1.0, 1.0, 0.6667), (-1.0, 1.0, 0.3333), (-1.0, 1.0, -2.98e-08), (-1.0, 1.0, -0.3333), (-1.0, 1.0, -0.6667), (1.0, 1.0, 0.6667), (1.0, 1.0, 0.3333), (1.0, 1.0, -2.98e-08), (1.0, 1.0, -0.3333), (1.0, 1.0, -0.6667), (1.0, -1.0, 0.6667), (1.0, -1.0, 0.3333), (1.0, -1.0, -2.98e-08), (1.0, -1.0, -0.3333), (1.0, -1.0, -0.6667), (1.0, 0.6, 0.6667), (1.0, 0.6, 0.3333), (1.0, 0.6, -2.98e-08), (1.0, 0.6, -0.3333), (1.0, 0.6, -0.6667), (1.0, 0.2, 0.6667), (1.0, 0.2, 0.3333), (1.0, 0.2, -2.98e-08), (1.0, 0.2, -0.3333), (1.0, 0.2, -0.6667), (1.0, -0.2, 0.6667), (1.0, -0.2, 0.3333), (1.0, -0.2, -2.98e-08), (1.0, -0.2, -0.3333), (1.0, -0.2, -0.6667), (1.0, -0.6, 0.6667), (1.0, -0.6, 0.3333), (1.0, -0.6, -2.98e-08), (1.0, -0.6, -0.3333), (1.0, -0.6, -0.6667), (-1.0, -0.6, 0.6667), (-1.0, -0.6, 0.3333), (-1.0, -0.6, -2.98e-08), (-1.0, -0.6, -0.3333), (-1.0, -0.6, -0.6667), (-1.0, -0.2, 0.6667), (-1.0, -0.2, 0.3333), (-1.0, -0.2, -2.98e-08), (-1.0, -0.2, -0.3333), (-1.0, -0.2, -0.6667), (-1.0, 0.2, 0.6667), (-1.0, 0.2, 0.3333), (-1.0, 0.2, -2.98e-08), (-1.0, 0.2, -0.3333), (-1.0, 0.2, -0.6667), (-1.0, 0.6, 0.6667), (-1.0, 0.6, 0.3333), (-1.0, 0.6, -2.98e-08), (-1.0, 0.6, -0.3333), (-1.0, 0.6, -0.6667)], [], [(79, 15, 3, 29), (29, 3, 7, 34), (59, 23, 5, 39), (39, 5, 1, 28), (11, 16, 4, 0), (23, 12, 1, 5), (7, 3, 15, 20), (20, 15, 14, 21), (21, 14, 13, 22), (22, 13, 12, 23), (2, 6, 19, 8), (8, 19, 18, 9), (9, 18, 17, 10), (10, 17, 16, 11), (34, 7, 20, 44), (44, 20, 21, 49), (49, 21, 22, 54), (54, 22, 23, 59), (28, 1, 12, 64), (64, 12, 13, 69), (69, 13, 14, 74), (74, 14, 15, 79), (9, 78, 83, 8), (78, 77, 82, 83), (77, 76, 81, 82), (76, 75, 80, 81), (75, 74, 79, 80), (10, 73, 78, 9), (73, 72, 77, 78), (72, 71, 76, 77), (71, 70, 75, 76), (70, 69, 74, 75), (11, 68, 73, 10), (68, 67, 72, 73), (67, 66, 71, 72), (66, 65, 70, 71), (65, 64, 69, 70), (0, 24, 68, 11), (24, 25, 67, 68), (25, 26, 66, 67), (26, 27, 65, 66), (27, 28, 64, 65), (17, 58, 63, 16), (58, 57, 62, 63), (57, 56, 61, 62), (56, 55, 60, 61), (55, 54, 59, 60), (18, 53, 58, 17), (53, 52, 57, 58), (52, 51, 56, 57), (51, 50, 55, 56), (50, 49, 54, 55), (19, 48, 53, 18), (48, 47, 52, 53), (47, 46, 51, 52), (46, 45, 50, 51), (45, 44, 49, 50), (6, 38, 48, 19), (38, 37, 47, 48), (37, 36, 46, 47), (36, 35, 45, 46), (35, 34, 44, 45), (4, 43, 24, 0), (43, 42, 25, 24), (42, 41, 26, 25), (41, 40, 27, 26), (40, 39, 28, 27), (16, 63, 43, 4), (63, 62, 42, 43), (62, 61, 41, 42), (61, 60, 40, 41), (60, 59, 39, 40), (2, 33, 38, 6), (33, 32, 37, 38), (32, 31, 36, 37), (31, 30, 35, 36), (30, 29, 34, 35), (8, 83, 33, 2), (83, 82, 32, 33), (82, 81, 31, 32), (81, 80, 30, 31), (80, 79, 29, 30)])
_uv = me_cube.uv_layers.new(name='UVMap')
_uv.uv.foreach_set('vector', [0.5833, 0.2, 0.625, 0.2, 0.625, 0.25, 0.5833, 0.25, 0.5833, 0.25, 0.625, 0.25, 0.625, 0.5, 0.5833, 0.5, 0.5833, 0.7, 0.625, 0.7, 0.625, 0.75, 0.5833, 0.75, 0.5833, 0.75, 0.625, 0.75, 0.625, 1.0, 0.5833, 1.0, 0.125, 0.7, 0.375, 0.7, 0.375, 0.75, 0.125, 0.75, 0.625, 0.7, 0.875, 0.7, 0.875, 0.75, 0.625, 0.75, 0.625, 0.5, 0.875, 0.5, 0.875, 0.55, 0.625, 0.55, 0.625, 0.55, 0.875, 0.55, 0.875, 0.6, 0.625, 0.6, 0.625, 0.6, 0.875, 0.6, 0.875, 0.65, 0.625, 0.65, 0.625, 0.65, 0.875, 0.65, 0.875, 0.7, 0.625, 0.7, 0.125, 0.5, 0.375, 0.5, 0.375, 0.55, 0.125, 0.55, 0.125, 0.55, 0.375, 0.55, 0.375, 0.6, 0.125, 0.6, 0.125, 0.6, 0.375, 0.6, 0.375, 0.65, 0.125, 0.65, 0.125, 0.65, 0.375, 0.65, 0.375, 0.7, 0.125, 0.7, 0.5833, 0.5, 0.625, 0.5, 0.625, 0.55, 0.5833, 0.55, 0.5833, 0.55, 0.625, 0.55, 0.625, 0.6, 0.5833, 0.6, 0.5833, 0.6, 0.625, 0.6, 0.625, 0.65, 0.5833, 0.65, 0.5833, 0.65, 0.625, 0.65, 0.625, 0.7, 0.5833, 0.7, 0.5833, 0.0, 0.625, 0.0, 0.625, 0.05, 0.5833, 0.05, 0.5833, 0.05, 0.625, 0.05, 0.625, 0.1, 0.5833, 0.1, 0.5833, 0.1, 0.625, 0.1, 0.625, 0.15, 0.5833, 0.15, 0.5833, 0.15, 0.625, 0.15, 0.625, 0.2, 0.5833, 0.2, 0.375, 0.15, 0.4167, 0.15, 0.4167, 0.2, 0.375, 0.2, 0.4167, 0.15, 0.4583, 0.15, 0.4583, 0.2, 0.4167, 0.2, 0.4583, 0.15, 0.5, 0.15, 0.5, 0.2, 0.4583, 0.2, 0.5, 0.15, 0.5417, 0.15, 0.5417, 0.2, 0.5, 0.2, 0.5417, 0.15, 0.5833, 0.15, 0.5833, 0.2, 0.5417, 0.2, 0.375, 0.1, 0.4167, 0.1, 0.4167, 0.15, 0.375, 0.15, 0.4167, 0.1, 0.4583, 0.1, 0.4583, 0.15, 0.4167, 0.15, 0.4583, 0.1, 0.5, 0.1, 0.5, 0.15, 0.4583, 0.15, 0.5, 0.1, 0.5417, 0.1, 0.5417, 0.15, 0.5, 0.15, 0.5417, 0.1, 0.5833, 0.1, 0.5833, 0.15, 0.5417, 0.15, 0.375, 0.05, 0.4167, 0.05, 0.4167, 0.1, 0.375, 0.1, 0.4167, 0.05, 0.4583, 0.05, 0.4583, 0.1, 0.4167, 0.1, 0.4583, 0.05, 0.5, 0.05, 0.5, 0.1, 0.4583, 0.1, 0.5, 0.05, 0.5417, 0.05, 0.5417, 0.1, 0.5, 0.1, 0.5417, 0.05, 0.5833, 0.05, 0.5833, 0.1, 0.5417, 0.1, 0.375, 0.0, 0.4167, 0.0, 0.4167, 0.05, 0.375, 0.05, 0.4167, 0.0, 0.4583, 0.0, 0.4583, 0.05, 0.4167, 0.05, 0.4583, 0.0, 0.5, 0.0, 0.5, 0.05, 0.4583, 0.05, 0.5, 0.0, 0.5417, 0.0, 0.5417, 0.05, 0.5, 0.05, 0.5417, 0.0, 0.5833, 0.0, 0.5833, 0.05, 0.5417, 0.05, 0.375, 0.65, 0.4167, 0.65, 0.4167, 0.7, 0.375, 0.7, 0.4167, 0.65, 0.4583, 0.65, 0.4583, 0.7, 0.4167, 0.7, 0.4583, 0.65, 0.5, 0.65, 0.5, 0.7, 0.4583, 0.7, 0.5, 0.65, 0.5417, 0.65, 0.5417, 0.7, 0.5, 0.7, 0.5417, 0.65, 0.5833, 0.65, 0.5833, 0.7, 0.5417, 0.7, 0.375, 0.6, 0.4167, 0.6, 0.4167, 0.65, 0.375, 0.65, 0.4167, 0.6, 0.4583, 0.6, 0.4583, 0.65, 0.4167, 0.65, 0.4583, 0.6, 0.5, 0.6, 0.5, 0.65, 0.4583, 0.65, 0.5, 0.6, 0.5417, 0.6, 0.5417, 0.65, 0.5, 0.65, 0.5417, 0.6, 0.5833, 0.6, 0.5833, 0.65, 0.5417, 0.65, 0.375, 0.55, 0.4167, 0.55, 0.4167, 0.6, 0.375, 0.6, 0.4167, 0.55, 0.4583, 0.55, 0.4583, 0.6, 0.4167, 0.6, 0.4583, 0.55, 0.5, 0.55, 0.5, 0.6, 0.4583, 0.6, 0.5, 0.55, 0.5417, 0.55, 0.5417, 0.6, 0.5, 0.6, 0.5417, 0.55, 0.5833, 0.55, 0.5833, 0.6, 0.5417, 0.6, 0.375, 0.5, 0.4167, 0.5, 0.4167, 0.55, 0.375, 0.55, 0.4167, 0.5, 0.4583, 0.5, 0.4583, 0.55, 0.4167, 0.55, 0.4583, 0.5, 0.5, 0.5, 0.5, 0.55, 0.4583, 0.55, 0.5, 0.5, 0.5417, 0.5, 0.5417, 0.55, 0.5, 0.55, 0.5417, 0.5, 0.5833, 0.5, 0.5833, 0.55, 0.5417, 0.55, 0.375, 0.75, 0.4167, 0.75, 0.4167, 1.0, 0.375, 1.0, 0.4167, 0.75, 0.4583, 0.75, 0.4583, 1.0, 0.4167, 1.0, 0.4583, 0.75, 0.5, 0.75, 0.5, 1.0, 0.4583, 1.0, 0.5, 0.75, 0.5417, 0.75, 0.5417, 1.0, 0.5, 1.0, 0.5417, 0.75, 0.5833, 0.75, 0.5833, 1.0, 0.5417, 1.0, 0.375, 0.7, 0.4167, 0.7, 0.4167, 0.75, 0.375, 0.75, 0.4167, 0.7, 0.4583, 0.7, 0.4583, 0.75, 0.4167, 0.75, 0.4583, 0.7, 0.5, 0.7, 0.5, 0.75, 0.4583, 0.75, 0.5, 0.7, 0.5417, 0.7, 0.5417, 0.75, 0.5, 0.75, 0.5417, 0.7, 0.5833, 0.7, 0.5833, 0.75, 0.5417, 0.75, 0.375, 0.25, 0.4167, 0.25, 0.4167, 0.5, 0.375, 0.5, 0.4167, 0.25, 0.4583, 0.25, 0.4583, 0.5, 0.4167, 0.5, 0.4583, 0.25, 0.5, 0.25, 0.5, 0.5, 0.4583, 0.5, 0.5, 0.25, 0.5417, 0.25, 0.5417, 0.5, 0.5, 0.5, 0.5417, 0.25, 0.5833, 0.25, 0.5833, 0.5, 0.5417, 0.5, 0.375, 0.2, 0.4167, 0.2, 0.4167, 0.25, 0.375, 0.25, 0.4167, 0.2, 0.4583, 0.2, 0.4583, 0.25, 0.4167, 0.25, 0.4583, 0.2, 0.5, 0.2, 0.5, 0.25, 0.4583, 0.25, 0.5, 0.2, 0.5417, 0.2, 0.5417, 0.25, 0.5, 0.25, 0.5417, 0.2, 0.5833, 0.2, 0.5833, 0.25, 0.5417, 0.25])
me_cube.update()

# ---- objects
ob_light = bpy.data.objects.new('Light', light_light)
ob_camera = bpy.data.objects.new('Camera', cam_camera)
ob_cube = bpy.data.objects.new('Cube', me_cube_003)
ob_cube_008 = bpy.data.objects.new('Cube.008', me_cube_022)
ob_cube_009 = bpy.data.objects.new('Cube.009', me_cube_023)
ob_cube_011 = bpy.data.objects.new('Cube.011', me_cube_025)
ob_cube_010 = bpy.data.objects.new('Cube.010', me_cube_024)
ob_cube_005 = bpy.data.objects.new('Cube.005', me_cube_036)
ob_cube_002 = bpy.data.objects.new('Cube.002', me_cube)

# ---- transforms, parenting, visibility, modifiers, constraints
ob_light.location = (4.076, 1.005, 5.904)
ob_light.rotation_euler = (0.6503, 0.05522, 1.866)
ob_light.lock_rotations_4d = False
ob_light.empty_display_type = 'ARROWS'
ob_light.color = (0.0, 0.0, 0.0, 0.0)
ob_light.lineart.crease_threshold = 0.0
ob_camera.location = (7.359, -6.926, 4.958)
ob_camera.rotation_euler = (1.109, 0.0, 0.8149)
ob_camera.lock_rotations_4d = False
ob_camera.empty_display_type = 'ARROWS'
ob_camera.color = (0.0, 0.0, 0.0, 0.0)
ob_camera.display_type = 'WIRE'
ob_camera.lineart.crease_threshold = 0.0
ob_cube.location = (0.0, 0.0, 0.0)
ob_cube_008.location = (-1.0, 5.0, 0.5)
ob_cube_008.rotation_euler = (3.142, -0.0, 0.0)
ob_cube_008.scale = (1.0, 0.5, 1.0)
ob_cube_009.location = (1.0, 5.0, 0.5)
ob_cube_009.rotation_euler = (3.142, -0.0, 0.0)
ob_cube_009.scale = (1.0, 0.5, 1.0)
ob_cube_011.location = (1.0, 5.0, 0.5)
ob_cube_011.rotation_euler = (3.142, -0.0, 3.142)
ob_cube_011.scale = (1.0, 0.5, 1.0)
ob_cube_010.location = (-1.0, 5.0, 0.5)
ob_cube_010.rotation_euler = (3.142, -0.0, 3.142)
ob_cube_010.scale = (1.0, 0.5, 1.0)
ob_cube_005.location = (-2.0, 0.0, 0.0)
ob_cube_002.location = (0.0, 4.0, 0.0)

# ---- collection membership
col_collection.objects.link(ob_light)
col_collection.objects.link(ob_camera)
col_collection.objects.link(ob_cube)
col_collection.objects.link(ob_cube_008)
col_collection.objects.link(ob_cube_009)
col_collection.objects.link(ob_cube_011)
col_collection.objects.link(ob_cube_010)
col_collection.objects.link(ob_cube_005)
col_collection.objects.link(ob_cube_002)

# ---- scene / render settings (as saved in the file)
scene.camera = ob_camera
scene.frame_start = 1; scene.frame_end = 250; scene.frame_set(1)
scene.render.engine = 'BLENDER_EEVEE_NEXT'
scene.cycles.use_denoising = False
scene.cycles.samples = 128
scene.cycles.sampling_pattern = 'TABULATED_SOBOL'
scene.cycles.use_adaptive_sampling = False
scene.cycles.use_light_tree = False
scene.view_settings.view_transform = 'Filmic'
bpy.context.view_layer.update()
